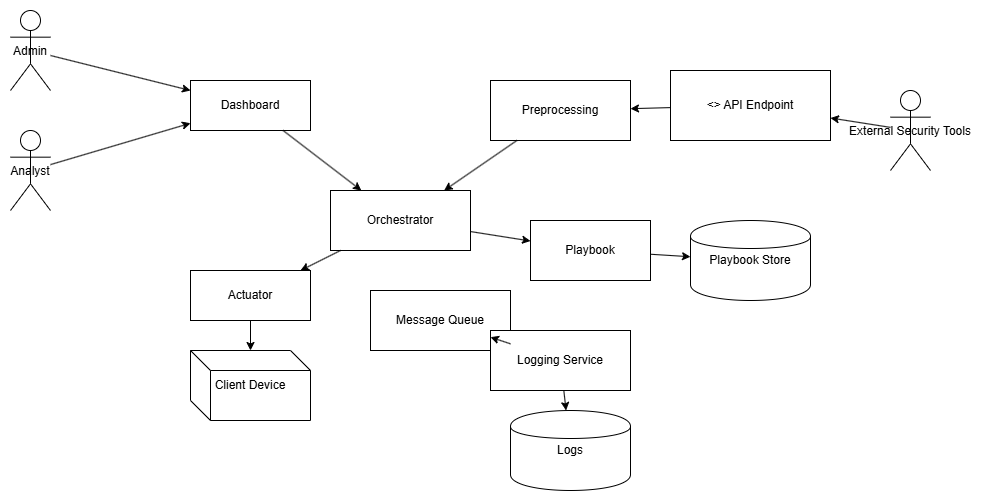

The diagram above was exported from draw.io. Its source (the exported page's mxGraphModel, read from the mxfile embedded in the PNG):
<mxGraphModel dx="1591" dy="920" grid="1" gridSize="10" guides="1" tooltips="1" connect="1" arrows="1" fold="1" page="1" pageScale="1" pageWidth="1100" pageHeight="850" math="0" shadow="0">
  <root>
    <mxCell id="0" />
    <mxCell id="1" parent="0" />
    <mxCell id="wGuTDNwlGdheYqZuVvT2-1" parent="1" style="shape=umlActor" value="Admin" vertex="1">
      <mxGeometry height="80" width="40" x="40" y="40" as="geometry" />
    </mxCell>
    <mxCell id="wGuTDNwlGdheYqZuVvT2-2" parent="1" style="shape=umlActor" value="Analyst" vertex="1">
      <mxGeometry height="80" width="40" x="40" y="160" as="geometry" />
    </mxCell>
    <mxCell id="wGuTDNwlGdheYqZuVvT2-3" parent="1" style="shape=umlActor" value="External Security Tools" vertex="1">
      <mxGeometry height="80" width="40" x="920" y="120" as="geometry" />
    </mxCell>
    <mxCell id="wGuTDNwlGdheYqZuVvT2-4" parent="1" style="rounded=0;whiteSpace=wrap;html=1;" value="Dashboard" vertex="1">
      <mxGeometry height="50" width="120" x="220" y="110" as="geometry" />
    </mxCell>
    <mxCell id="wGuTDNwlGdheYqZuVvT2-5" parent="1" style="rounded=0;whiteSpace=wrap;html=1;" value="Orchestrator" vertex="1">
      <mxGeometry height="60" width="140" x="360" y="220" as="geometry" />
    </mxCell>
    <mxCell id="wGuTDNwlGdheYqZuVvT2-6" parent="1" style="rounded=0;whiteSpace=wrap;html=1;" value="Preprocessing" vertex="1">
      <mxGeometry height="60" width="140" x="520" y="110" as="geometry" />
    </mxCell>
    <mxCell id="wGuTDNwlGdheYqZuVvT2-7" parent="1" style="rounded=0;whiteSpace=wrap;html=1;" value="&lt;&lt;interface&gt;&gt; API Endpoint" vertex="1">
      <mxGeometry height="70" width="160" x="700" y="100" as="geometry" />
    </mxCell>
    <mxCell id="wGuTDNwlGdheYqZuVvT2-8" parent="1" style="rounded=0;whiteSpace=wrap;html=1;" value="Actuator" vertex="1">
      <mxGeometry height="50" width="120" x="220" y="300" as="geometry" />
    </mxCell>
    <mxCell id="wGuTDNwlGdheYqZuVvT2-9" parent="1" style="shape=cube;whiteSpace=wrap;html=1;" value="Client Device" vertex="1">
      <mxGeometry height="70" width="120" x="220" y="380" as="geometry" />
    </mxCell>
    <mxCell id="wGuTDNwlGdheYqZuVvT2-10" parent="1" style="rounded=0;whiteSpace=wrap;html=1;" value="Message Queue" vertex="1">
      <mxGeometry height="60" width="140" x="400" y="320" as="geometry" />
    </mxCell>
    <mxCell id="wGuTDNwlGdheYqZuVvT2-11" parent="1" style="rounded=0;whiteSpace=wrap;html=1;" value="Playbook" vertex="1">
      <mxGeometry height="60" width="120" x="560" y="250" as="geometry" />
    </mxCell>
    <mxCell id="wGuTDNwlGdheYqZuVvT2-12" parent="1" style="shape=cylinder;whiteSpace=wrap;html=1;" value="Playbook Store" vertex="1">
      <mxGeometry height="80" width="120" x="720" y="250" as="geometry" />
    </mxCell>
    <mxCell id="wGuTDNwlGdheYqZuVvT2-13" parent="1" style="rounded=0;whiteSpace=wrap;html=1;" value="Logging Service" vertex="1">
      <mxGeometry height="60" width="140" x="520" y="360" as="geometry" />
    </mxCell>
    <mxCell id="wGuTDNwlGdheYqZuVvT2-14" parent="1" style="shape=cylinder;whiteSpace=wrap;html=1;" value="Logs" vertex="1">
      <mxGeometry height="80" width="120" x="540" y="440" as="geometry" />
    </mxCell>
    <mxCell id="wGuTDNwlGdheYqZuVvT2-15" edge="1" parent="1" source="wGuTDNwlGdheYqZuVvT2-1" target="wGuTDNwlGdheYqZuVvT2-4">
      <mxGeometry relative="1" as="geometry" />
    </mxCell>
    <mxCell id="wGuTDNwlGdheYqZuVvT2-16" edge="1" parent="1" source="wGuTDNwlGdheYqZuVvT2-2" target="wGuTDNwlGdheYqZuVvT2-4">
      <mxGeometry relative="1" as="geometry" />
    </mxCell>
    <mxCell id="wGuTDNwlGdheYqZuVvT2-17" edge="1" parent="1" source="wGuTDNwlGdheYqZuVvT2-4" target="wGuTDNwlGdheYqZuVvT2-5">
      <mxGeometry relative="1" as="geometry" />
    </mxCell>
    <mxCell id="wGuTDNwlGdheYqZuVvT2-18" edge="1" parent="1" source="wGuTDNwlGdheYqZuVvT2-5" target="wGuTDNwlGdheYqZuVvT2-11">
      <mxGeometry relative="1" as="geometry" />
    </mxCell>
    <mxCell id="wGuTDNwlGdheYqZuVvT2-19" edge="1" parent="1" source="wGuTDNwlGdheYqZuVvT2-11" target="wGuTDNwlGdheYqZuVvT2-12">
      <mxGeometry relative="1" as="geometry" />
    </mxCell>
    <mxCell id="wGuTDNwlGdheYqZuVvT2-20" edge="1" parent="1" source="wGuTDNwlGdheYqZuVvT2-5" target="wGuTDNwlGdheYqZuVvT2-8">
      <mxGeometry relative="1" as="geometry" />
    </mxCell>
    <mxCell id="wGuTDNwlGdheYqZuVvT2-21" edge="1" parent="1" source="wGuTDNwlGdheYqZuVvT2-8" target="wGuTDNwlGdheYqZuVvT2-9">
      <mxGeometry relative="1" as="geometry" />
    </mxCell>
    <mxCell id="wGuTDNwlGdheYqZuVvT2-22" edge="1" parent="1" source="wGuTDNwlGdheYqZuVvT2-10" target="wGuTDNwlGdheYqZuVvT2-13">
      <mxGeometry relative="1" as="geometry" />
    </mxCell>
    <mxCell id="wGuTDNwlGdheYqZuVvT2-23" edge="1" parent="1" source="wGuTDNwlGdheYqZuVvT2-13" target="wGuTDNwlGdheYqZuVvT2-14">
      <mxGeometry relative="1" as="geometry" />
    </mxCell>
    <mxCell id="wGuTDNwlGdheYqZuVvT2-24" edge="1" parent="1" source="wGuTDNwlGdheYqZuVvT2-6" target="wGuTDNwlGdheYqZuVvT2-5">
      <mxGeometry relative="1" as="geometry" />
    </mxCell>
    <mxCell id="wGuTDNwlGdheYqZuVvT2-25" edge="1" parent="1" source="wGuTDNwlGdheYqZuVvT2-7" target="wGuTDNwlGdheYqZuVvT2-6">
      <mxGeometry relative="1" as="geometry" />
    </mxCell>
    <mxCell id="wGuTDNwlGdheYqZuVvT2-26" edge="1" parent="1" source="wGuTDNwlGdheYqZuVvT2-3" target="wGuTDNwlGdheYqZuVvT2-7">
      <mxGeometry relative="1" as="geometry" />
    </mxCell>
  </root>
</mxGraphModel>